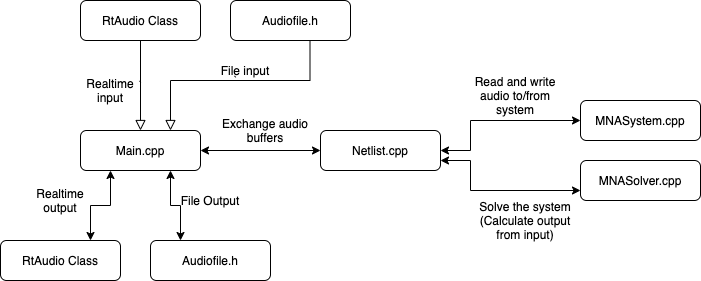

The diagram above was exported from draw.io. Its source (the exported page's mxGraphModel, read from the mxfile embedded in the PNG):
<mxGraphModel dx="946" dy="473" grid="1" gridSize="10" guides="1" tooltips="1" connect="1" arrows="1" fold="1" page="1" pageScale="1" pageWidth="827" pageHeight="1169" math="0" shadow="0">
  <root>
    <mxCell id="WIyWlLk6GJQsqaUBKTNV-0" />
    <mxCell id="WIyWlLk6GJQsqaUBKTNV-1" parent="WIyWlLk6GJQsqaUBKTNV-0" />
    <mxCell id="WIyWlLk6GJQsqaUBKTNV-2" value="`" style="rounded=0;html=1;jettySize=auto;orthogonalLoop=1;fontSize=11;endArrow=block;endFill=0;endSize=8;strokeWidth=1;shadow=0;labelBackgroundColor=none;edgeStyle=orthogonalEdgeStyle;entryX=0.5;entryY=0;entryDx=0;entryDy=0;" parent="WIyWlLk6GJQsqaUBKTNV-1" source="WIyWlLk6GJQsqaUBKTNV-3" target="WIyWlLk6GJQsqaUBKTNV-7" edge="1">
      <mxGeometry relative="1" as="geometry">
        <mxPoint x="220" y="150" as="targetPoint" />
      </mxGeometry>
    </mxCell>
    <mxCell id="WIyWlLk6GJQsqaUBKTNV-3" value="RtAudio Class" style="rounded=1;whiteSpace=wrap;html=1;fontSize=12;glass=0;strokeWidth=1;shadow=0;" parent="WIyWlLk6GJQsqaUBKTNV-1" vertex="1">
      <mxGeometry x="160" y="30" width="120" height="40" as="geometry" />
    </mxCell>
    <mxCell id="V4IYtL7agWmjP16g571R-21" style="edgeStyle=orthogonalEdgeStyle;rounded=0;orthogonalLoop=1;jettySize=auto;html=1;exitX=0.25;exitY=1;exitDx=0;exitDy=0;entryX=0.75;entryY=0;entryDx=0;entryDy=0;startArrow=classic;startFill=1;" edge="1" parent="WIyWlLk6GJQsqaUBKTNV-1" source="WIyWlLk6GJQsqaUBKTNV-7" target="V4IYtL7agWmjP16g571R-6">
      <mxGeometry relative="1" as="geometry" />
    </mxCell>
    <mxCell id="V4IYtL7agWmjP16g571R-22" style="edgeStyle=orthogonalEdgeStyle;rounded=0;orthogonalLoop=1;jettySize=auto;html=1;exitX=0.75;exitY=1;exitDx=0;exitDy=0;entryX=0.25;entryY=0;entryDx=0;entryDy=0;startArrow=classic;startFill=1;" edge="1" parent="WIyWlLk6GJQsqaUBKTNV-1" source="WIyWlLk6GJQsqaUBKTNV-7" target="V4IYtL7agWmjP16g571R-7">
      <mxGeometry relative="1" as="geometry" />
    </mxCell>
    <mxCell id="WIyWlLk6GJQsqaUBKTNV-7" value="Main.cpp" style="rounded=1;whiteSpace=wrap;html=1;fontSize=12;glass=0;strokeWidth=1;shadow=0;" parent="WIyWlLk6GJQsqaUBKTNV-1" vertex="1">
      <mxGeometry x="160" y="160" width="120" height="40" as="geometry" />
    </mxCell>
    <mxCell id="V4IYtL7agWmjP16g571R-2" value="Audiofile.h" style="rounded=1;whiteSpace=wrap;html=1;fontSize=12;glass=0;strokeWidth=1;shadow=0;" vertex="1" parent="WIyWlLk6GJQsqaUBKTNV-1">
      <mxGeometry x="310" y="30" width="120" height="40" as="geometry" />
    </mxCell>
    <mxCell id="V4IYtL7agWmjP16g571R-5" value="`" style="rounded=0;html=1;jettySize=auto;orthogonalLoop=1;fontSize=11;endArrow=block;endFill=0;endSize=8;strokeWidth=1;shadow=0;labelBackgroundColor=none;edgeStyle=orthogonalEdgeStyle;entryX=0.75;entryY=0;entryDx=0;entryDy=0;" edge="1" parent="WIyWlLk6GJQsqaUBKTNV-1" target="WIyWlLk6GJQsqaUBKTNV-7">
      <mxGeometry relative="1" as="geometry">
        <mxPoint x="389.5" y="70" as="sourcePoint" />
        <mxPoint x="390" y="160" as="targetPoint" />
        <Array as="points">
          <mxPoint x="390" y="110" />
          <mxPoint x="250" y="110" />
        </Array>
      </mxGeometry>
    </mxCell>
    <mxCell id="V4IYtL7agWmjP16g571R-6" value="RtAudio Class" style="rounded=1;whiteSpace=wrap;html=1;fontSize=12;glass=0;strokeWidth=1;shadow=0;" vertex="1" parent="WIyWlLk6GJQsqaUBKTNV-1">
      <mxGeometry x="80" y="270" width="120" height="40" as="geometry" />
    </mxCell>
    <mxCell id="V4IYtL7agWmjP16g571R-7" value="Audiofile.h" style="rounded=1;whiteSpace=wrap;html=1;fontSize=12;glass=0;strokeWidth=1;shadow=0;" vertex="1" parent="WIyWlLk6GJQsqaUBKTNV-1">
      <mxGeometry x="230" y="270" width="120" height="40" as="geometry" />
    </mxCell>
    <mxCell id="V4IYtL7agWmjP16g571R-14" value="" style="edgeStyle=orthogonalEdgeStyle;rounded=0;orthogonalLoop=1;jettySize=auto;html=1;startArrow=classic;startFill=1;" edge="1" parent="WIyWlLk6GJQsqaUBKTNV-1" source="V4IYtL7agWmjP16g571R-8" target="V4IYtL7agWmjP16g571R-10">
      <mxGeometry relative="1" as="geometry">
        <Array as="points">
          <mxPoint x="550" y="180" />
          <mxPoint x="550" y="150" />
        </Array>
      </mxGeometry>
    </mxCell>
    <mxCell id="V4IYtL7agWmjP16g571R-8" value="Netlist.cpp" style="rounded=1;whiteSpace=wrap;html=1;fontSize=12;glass=0;strokeWidth=1;shadow=0;" vertex="1" parent="WIyWlLk6GJQsqaUBKTNV-1">
      <mxGeometry x="400" y="160" width="120" height="40" as="geometry" />
    </mxCell>
    <mxCell id="V4IYtL7agWmjP16g571R-9" value="" style="endArrow=classic;startArrow=classic;html=1;exitX=1;exitY=0.5;exitDx=0;exitDy=0;entryX=0;entryY=0.5;entryDx=0;entryDy=0;" edge="1" parent="WIyWlLk6GJQsqaUBKTNV-1" source="WIyWlLk6GJQsqaUBKTNV-7" target="V4IYtL7agWmjP16g571R-8">
      <mxGeometry width="50" height="50" relative="1" as="geometry">
        <mxPoint x="400" y="220" as="sourcePoint" />
        <mxPoint x="450" y="170" as="targetPoint" />
      </mxGeometry>
    </mxCell>
    <mxCell id="V4IYtL7agWmjP16g571R-10" value="MNASystem.cpp" style="rounded=1;whiteSpace=wrap;html=1;fontSize=12;glass=0;strokeWidth=1;shadow=0;" vertex="1" parent="WIyWlLk6GJQsqaUBKTNV-1">
      <mxGeometry x="660" y="130" width="120" height="40" as="geometry" />
    </mxCell>
    <mxCell id="V4IYtL7agWmjP16g571R-13" value="Exchange audio buffers" style="text;html=1;strokeColor=none;fillColor=none;align=center;verticalAlign=middle;whiteSpace=wrap;rounded=0;" vertex="1" parent="WIyWlLk6GJQsqaUBKTNV-1">
      <mxGeometry x="290" y="150" width="110" height="20" as="geometry" />
    </mxCell>
    <mxCell id="V4IYtL7agWmjP16g571R-15" value="MNASolver.cpp" style="rounded=1;whiteSpace=wrap;html=1;fontSize=12;glass=0;strokeWidth=1;shadow=0;" vertex="1" parent="WIyWlLk6GJQsqaUBKTNV-1">
      <mxGeometry x="660" y="190" width="120" height="40" as="geometry" />
    </mxCell>
    <mxCell id="V4IYtL7agWmjP16g571R-16" value="" style="edgeStyle=orthogonalEdgeStyle;rounded=0;orthogonalLoop=1;jettySize=auto;html=1;exitX=1;exitY=0.75;exitDx=0;exitDy=0;entryX=0;entryY=0.75;entryDx=0;entryDy=0;startArrow=classic;startFill=1;" edge="1" parent="WIyWlLk6GJQsqaUBKTNV-1" source="V4IYtL7agWmjP16g571R-8" target="V4IYtL7agWmjP16g571R-15">
      <mxGeometry relative="1" as="geometry">
        <mxPoint x="530" y="190" as="sourcePoint" />
        <mxPoint x="610" y="160" as="targetPoint" />
        <Array as="points">
          <mxPoint x="550" y="190" />
          <mxPoint x="550" y="220" />
        </Array>
      </mxGeometry>
    </mxCell>
    <mxCell id="V4IYtL7agWmjP16g571R-17" value="Read and write audio to/from system" style="text;html=1;strokeColor=none;fillColor=none;align=center;verticalAlign=middle;whiteSpace=wrap;rounded=0;" vertex="1" parent="WIyWlLk6GJQsqaUBKTNV-1">
      <mxGeometry x="540" y="100" width="110" height="50" as="geometry" />
    </mxCell>
    <mxCell id="V4IYtL7agWmjP16g571R-18" value="Solve the system (Calculate output from input)" style="text;html=1;strokeColor=none;fillColor=none;align=center;verticalAlign=middle;whiteSpace=wrap;rounded=0;" vertex="1" parent="WIyWlLk6GJQsqaUBKTNV-1">
      <mxGeometry x="550" y="230" width="110" height="40" as="geometry" />
    </mxCell>
    <mxCell id="V4IYtL7agWmjP16g571R-23" value="Realtime input" style="text;html=1;strokeColor=none;fillColor=none;align=center;verticalAlign=middle;whiteSpace=wrap;rounded=0;" vertex="1" parent="WIyWlLk6GJQsqaUBKTNV-1">
      <mxGeometry x="170" y="110" width="40" height="20" as="geometry" />
    </mxCell>
    <mxCell id="V4IYtL7agWmjP16g571R-24" value="File input" style="text;html=1;strokeColor=none;fillColor=none;align=center;verticalAlign=middle;whiteSpace=wrap;rounded=0;" vertex="1" parent="WIyWlLk6GJQsqaUBKTNV-1">
      <mxGeometry x="290" y="90" width="70" height="20" as="geometry" />
    </mxCell>
    <mxCell id="V4IYtL7agWmjP16g571R-25" value="File Output" style="text;html=1;strokeColor=none;fillColor=none;align=center;verticalAlign=middle;whiteSpace=wrap;rounded=0;" vertex="1" parent="WIyWlLk6GJQsqaUBKTNV-1">
      <mxGeometry x="255" y="220" width="70" height="20" as="geometry" />
    </mxCell>
    <mxCell id="V4IYtL7agWmjP16g571R-26" value="Realtime output" style="text;html=1;strokeColor=none;fillColor=none;align=center;verticalAlign=middle;whiteSpace=wrap;rounded=0;" vertex="1" parent="WIyWlLk6GJQsqaUBKTNV-1">
      <mxGeometry x="120" y="220" width="40" height="20" as="geometry" />
    </mxCell>
  </root>
</mxGraphModel>